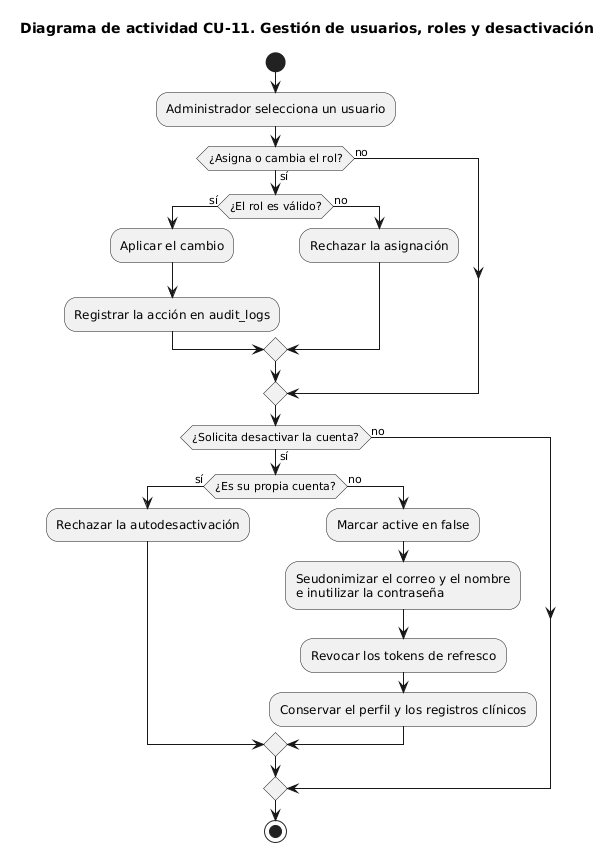

The diagram above was rendered by PlantUML. Its source (embedded in the PNG):
@startuml
title Diagrama de actividad CU-11. Gestión de usuarios, roles y desactivación
start
:Administrador selecciona un usuario;
if (¿Asigna o cambia el rol?) then (sí)
  if (¿El rol es válido?) then (sí)
    :Aplicar el cambio;
    :Registrar la acción en audit_logs;
  else (no)
    :Rechazar la asignación;
  endif
else (no)
endif
if (¿Solicita desactivar la cuenta?) then (sí)
  if (¿Es su propia cuenta?) then (sí)
    :Rechazar la autodesactivación;
  else (no)
    :Marcar active en false;
    :Seudonimizar el correo y el nombre
    e inutilizar la contraseña;
    :Revocar los tokens de refresco;
    :Conservar el perfil y los registros clínicos;
  endif
else (no)
endif
stop
@enduml